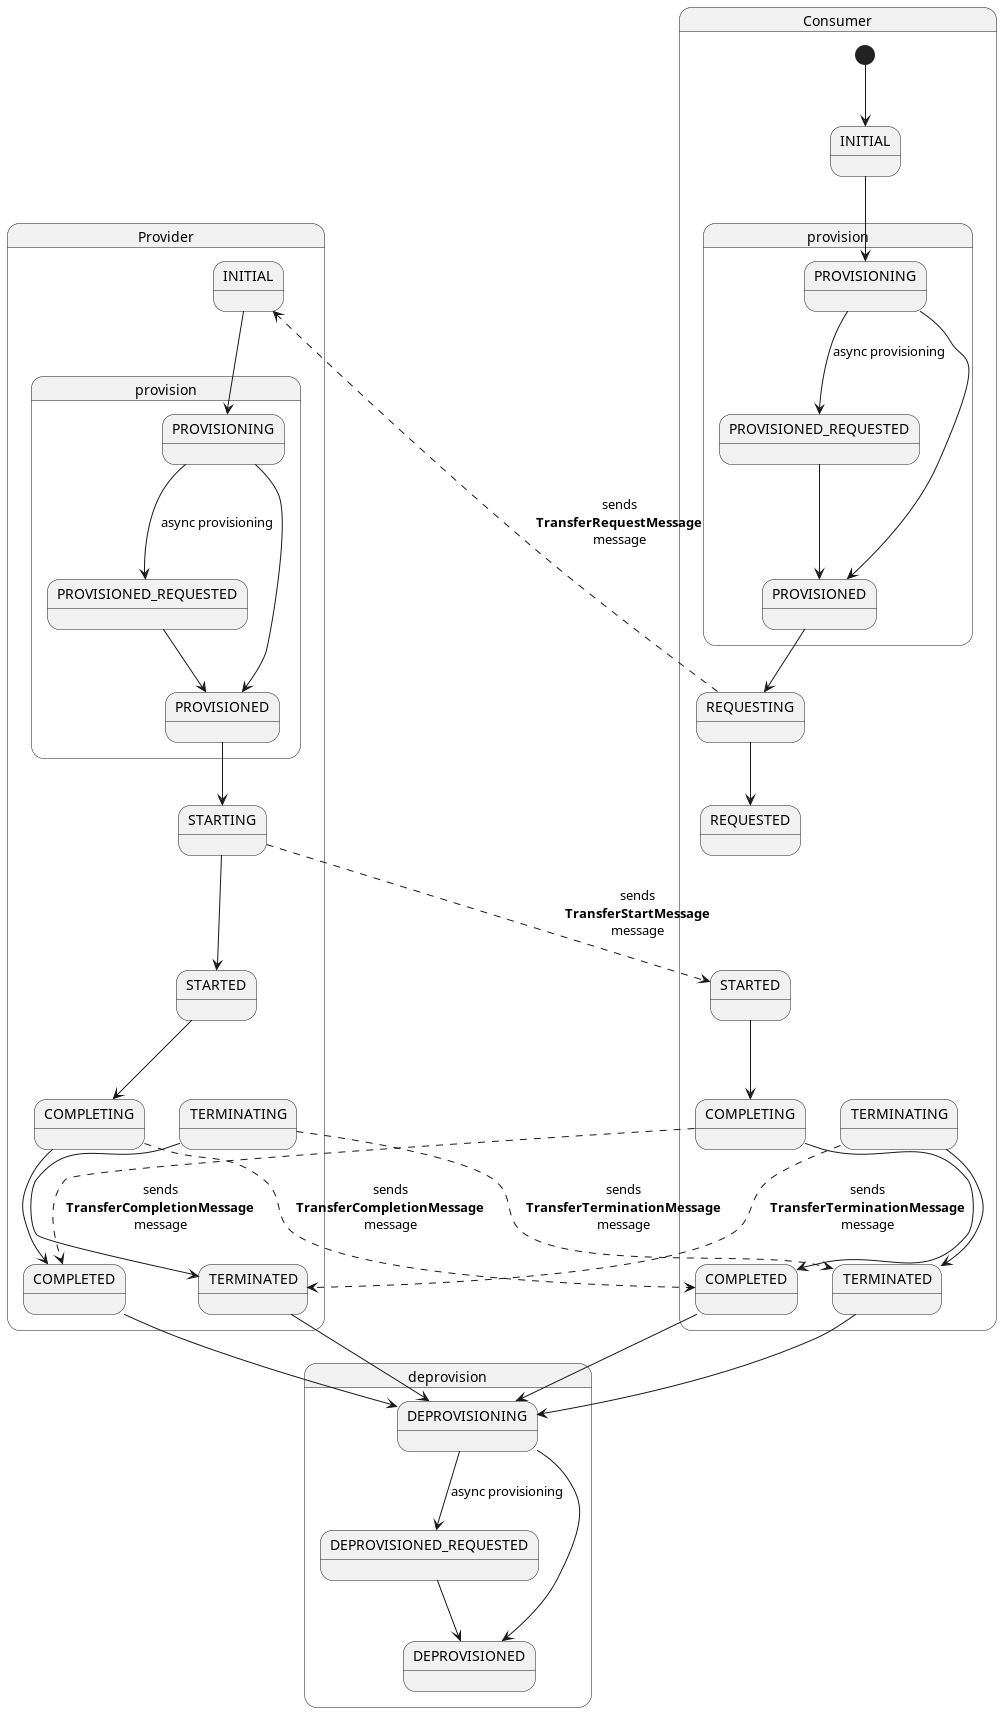

The diagram above was rendered by PlantUML. Its source (embedded in the PNG):
@startuml

state Consumer {
  state "INITIAL" as INITIAL_consumer {
  }
  state "STARTED" as STARTED_consumer {
  }
  state "COMPLETING" as COMPLETING_consumer {
  }
  state "COMPLETED" as COMPLETED_consumer {
  }
  state "provision" as provision_consumer {
      state "PROVISIONING" as PROVISIONING_consumer {
      }
      state "PROVISIONED_REQUESTED" as PROVISIONED_REQUESTED_consumer {
      }
      state "PROVISIONED" as PROVISIONED_consumer {
      }
      PROVISIONING_consumer --> PROVISIONED_REQUESTED_consumer : async provisioning
      PROVISIONED_REQUESTED_consumer --> PROVISIONED_consumer
      PROVISIONING_consumer --> PROVISIONED_consumer
  }
  state "TERMINATING" as TERMINATING_consumer {
  }
  state "TERMINATED" as TERMINATED_consumer {
  }

  [*] --> INITIAL_consumer
  INITIAL_consumer --> PROVISIONING_consumer
  PROVISIONED_consumer --> REQUESTING
  REQUESTING --> REQUESTED
  REQUESTING -[dashed]-> INITIAL_provider : sends\n**TransferRequestMessage**\nmessage

  REQUESTED -[hidden]-> STARTED_consumer : used for layout

  STARTED_consumer --> COMPLETING_consumer

  COMPLETING_consumer --> COMPLETED_consumer
  COMPLETING_consumer -[dashed]-> COMPLETED_provider : sends\n**TransferCompletionMessage**\nmessage
  COMPLETED_consumer --> DEPROVISIONING

  STARTED_consumer -[hidden]-> TERMINATING_consumer : used for layout
  TERMINATING_consumer --> TERMINATED_consumer
  TERMINATING_consumer -[dashed]-> TERMINATED_provider : sends\n**TransferTerminationMessage**\nmessage
  TERMINATED_consumer --> DEPROVISIONING
}

state Provider {
  state "INITIAL" as INITIAL_provider {
  }
  state "STARTING" as STARTING_provider {
  }
  state "STARTED" as STARTED_provider {
  }
  state "COMPLETING" as COMPLETING_provider {
  }
  state "COMPLETED" as COMPLETED_provider {
  }
  state "provision" as provision_provider {
      state "PROVISIONING" as PROVISIONING_provider {
      }
      state "PROVISIONED_REQUESTED" as PROVISIONED_REQUESTED_provider {
      }
      state "PROVISIONED" as PROVISIONED_provider {
      }
      PROVISIONING_provider --> PROVISIONED_REQUESTED_provider : async provisioning
      PROVISIONED_REQUESTED_provider --> PROVISIONED_provider
      PROVISIONING_provider --> PROVISIONED_provider
  }
  state "TERMINATING" as TERMINATING_provider {
  }
  state "TERMINATED" as TERMINATED_provider {
  }

  INITIAL_provider --> PROVISIONING_provider
  PROVISIONED_provider --> STARTING_provider
  STARTING_provider --> STARTED_provider
  STARTING_provider -[dashed]-> STARTED_consumer : sends\n**TransferStartMessage**\nmessage

  STARTED_provider --> COMPLETING_provider
  COMPLETING_provider --> COMPLETED_provider
  COMPLETING_provider -[dashed]-> COMPLETED_consumer : sends\n**TransferCompletionMessage**\nmessage
  COMPLETED_provider --> DEPROVISIONING

  STARTED_provider -[hidden]-> TERMINATING_provider : used for layout
  TERMINATING_provider --> TERMINATED_provider
  TERMINATING_provider -[dashed]-> TERMINATED_consumer : sends\n**TransferTerminationMessage**\nmessage
  TERMINATED_provider --> DEPROVISIONING
}

state deprovision {
    state DEPROVISIONING {
    }
    state DEPROVISIONED {
    }
    DEPROVISIONING --> DEPROVISIONED_REQUESTED : async provisioning
    DEPROVISIONED_REQUESTED --> DEPROVISIONED
    DEPROVISIONING --> DEPROVISIONED
}

@enduml